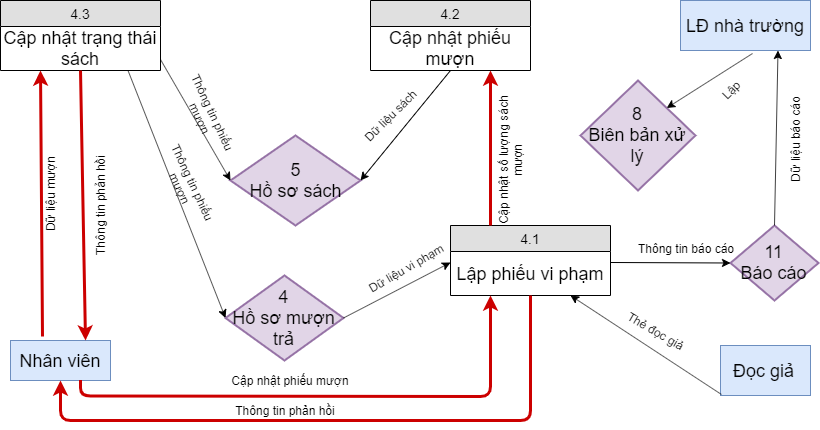

The diagram above was exported from draw.io. Its source (the exported page's mxGraphModel, read from the mxfile embedded in the PNG):
<mxGraphModel dx="868" dy="492" grid="1" gridSize="10" guides="1" tooltips="1" connect="1" arrows="1" fold="1" page="1" pageScale="1" pageWidth="850" pageHeight="1100" math="0" shadow="0">
  <root>
    <mxCell id="0" />
    <mxCell id="1" parent="0" />
    <mxCell id="rCqQcqUc7_3iRSeEMWZ6-34" value="4.2" style="swimlane;fontStyle=0;childLayout=stackLayout;horizontal=1;startSize=26;fillColor=#e0e0e0;horizontalStack=0;resizeParent=1;resizeParentMax=0;resizeLast=0;collapsible=1;marginBottom=0;swimlaneFillColor=#ffffff;align=center;fontSize=14;" vertex="1" parent="1">
      <mxGeometry x="570" y="150" width="160" height="70" as="geometry" />
    </mxCell>
    <mxCell id="rCqQcqUc7_3iRSeEMWZ6-35" value="Cập nhật phiếu mượn" style="text;html=1;strokeColor=none;fillColor=none;align=center;verticalAlign=middle;whiteSpace=wrap;rounded=0;fontSize=18;" vertex="1" parent="rCqQcqUc7_3iRSeEMWZ6-34">
      <mxGeometry y="26" width="160" height="44" as="geometry" />
    </mxCell>
    <mxCell id="rCqQcqUc7_3iRSeEMWZ6-36" value="4.1" style="swimlane;fontStyle=0;childLayout=stackLayout;horizontal=1;startSize=26;fillColor=#e0e0e0;horizontalStack=0;resizeParent=1;resizeParentMax=0;resizeLast=0;collapsible=1;marginBottom=0;swimlaneFillColor=#ffffff;align=center;fontSize=14;" vertex="1" parent="1">
      <mxGeometry x="650" y="375" width="160" height="70" as="geometry" />
    </mxCell>
    <mxCell id="rCqQcqUc7_3iRSeEMWZ6-37" value="Lập phiếu vi phạm" style="text;html=1;strokeColor=none;fillColor=none;align=center;verticalAlign=middle;whiteSpace=wrap;rounded=0;fontSize=18;" vertex="1" parent="rCqQcqUc7_3iRSeEMWZ6-36">
      <mxGeometry y="26" width="160" height="44" as="geometry" />
    </mxCell>
    <mxCell id="rCqQcqUc7_3iRSeEMWZ6-38" value="4.3" style="swimlane;fontStyle=0;childLayout=stackLayout;horizontal=1;startSize=26;fillColor=#e0e0e0;horizontalStack=0;resizeParent=1;resizeParentMax=0;resizeLast=0;collapsible=1;marginBottom=0;swimlaneFillColor=#ffffff;align=center;fontSize=14;" vertex="1" parent="1">
      <mxGeometry x="200" y="150" width="160" height="70" as="geometry" />
    </mxCell>
    <mxCell id="rCqQcqUc7_3iRSeEMWZ6-39" value="Cập nhật trạng thái sách" style="text;html=1;strokeColor=none;fillColor=none;align=center;verticalAlign=middle;whiteSpace=wrap;rounded=0;fontSize=18;" vertex="1" parent="rCqQcqUc7_3iRSeEMWZ6-38">
      <mxGeometry y="26" width="160" height="44" as="geometry" />
    </mxCell>
    <mxCell id="rCqQcqUc7_3iRSeEMWZ6-42" value="Nhân viên" style="rounded=0;whiteSpace=wrap;html=1;fillColor=#dae8fc;strokeColor=#6c8ebf;fontSize=18;" vertex="1" parent="1">
      <mxGeometry x="210" y="490" width="100" height="40" as="geometry" />
    </mxCell>
    <mxCell id="rCqQcqUc7_3iRSeEMWZ6-44" value="" style="endArrow=classic;html=1;fontSize=18;strokeColor=#CC0000;strokeWidth=3;entryX=0.25;entryY=1;entryDx=0;entryDy=0;exitX=0.32;exitY=-0.1;exitDx=0;exitDy=0;exitPerimeter=0;" edge="1" parent="1" source="rCqQcqUc7_3iRSeEMWZ6-42" target="rCqQcqUc7_3iRSeEMWZ6-39">
      <mxGeometry width="50" height="50" relative="1" as="geometry">
        <mxPoint x="240" y="480" as="sourcePoint" />
        <mxPoint x="760" y="170" as="targetPoint" />
        <Array as="points" />
      </mxGeometry>
    </mxCell>
    <mxCell id="rCqQcqUc7_3iRSeEMWZ6-45" value="Dữ liệu mượn" style="text;html=1;strokeColor=none;fillColor=none;align=center;verticalAlign=middle;whiteSpace=wrap;rounded=0;fontSize=12;rotation=-90;" vertex="1" parent="1">
      <mxGeometry x="180" y="335" width="140" height="20" as="geometry" />
    </mxCell>
    <mxCell id="rCqQcqUc7_3iRSeEMWZ6-46" value="" style="endArrow=classic;html=1;fontSize=18;strokeColor=#CC0000;strokeWidth=3;entryX=0.75;entryY=0;entryDx=0;entryDy=0;exitX=0.5;exitY=1;exitDx=0;exitDy=0;" edge="1" parent="1" source="rCqQcqUc7_3iRSeEMWZ6-39" target="rCqQcqUc7_3iRSeEMWZ6-42">
      <mxGeometry width="50" height="50" relative="1" as="geometry">
        <mxPoint x="595" y="530" as="sourcePoint" />
        <mxPoint x="600" y="280" as="targetPoint" />
        <Array as="points" />
      </mxGeometry>
    </mxCell>
    <mxCell id="rCqQcqUc7_3iRSeEMWZ6-47" value="Thông tin phản hồi" style="text;html=1;strokeColor=none;fillColor=none;align=center;verticalAlign=middle;whiteSpace=wrap;rounded=0;fontSize=12;rotation=-90;" vertex="1" parent="1">
      <mxGeometry x="230" y="345" width="140" height="20" as="geometry" />
    </mxCell>
    <mxCell id="rCqQcqUc7_3iRSeEMWZ6-56" value="" style="endArrow=classic;html=1;fontSize=18;strokeColor=#CC0000;strokeWidth=3;exitX=1;exitY=1.091;exitDx=0;exitDy=0;exitPerimeter=0;entryX=0.25;entryY=1;entryDx=0;entryDy=0;" edge="1" parent="1" target="rCqQcqUc7_3iRSeEMWZ6-37">
      <mxGeometry width="50" height="50" relative="1" as="geometry">
        <mxPoint x="280" y="529.504" as="sourcePoint" />
        <mxPoint x="478" y="514.5" as="targetPoint" />
        <Array as="points">
          <mxPoint x="280" y="545.5" />
          <mxPoint x="690" y="546" />
        </Array>
      </mxGeometry>
    </mxCell>
    <mxCell id="rCqQcqUc7_3iRSeEMWZ6-57" value="Cập nhật phiếu mượn" style="text;html=1;strokeColor=none;fillColor=none;align=center;verticalAlign=middle;whiteSpace=wrap;rounded=0;fontSize=12;" vertex="1" parent="1">
      <mxGeometry x="430" y="520" width="120" height="20" as="geometry" />
    </mxCell>
    <mxCell id="rCqQcqUc7_3iRSeEMWZ6-58" value="" style="endArrow=classic;html=1;fontSize=18;strokeColor=#CC0000;strokeWidth=3;entryX=0.5;entryY=1;entryDx=0;entryDy=0;exitX=0.5;exitY=1;exitDx=0;exitDy=0;" edge="1" parent="1" source="rCqQcqUc7_3iRSeEMWZ6-37" target="rCqQcqUc7_3iRSeEMWZ6-42">
      <mxGeometry width="50" height="50" relative="1" as="geometry">
        <mxPoint x="730" y="615" as="sourcePoint" />
        <mxPoint x="550" y="610" as="targetPoint" />
        <Array as="points">
          <mxPoint x="730" y="570" />
          <mxPoint x="260" y="570" />
        </Array>
      </mxGeometry>
    </mxCell>
    <mxCell id="rCqQcqUc7_3iRSeEMWZ6-59" value="Thông tin phản hồi" style="text;html=1;strokeColor=none;fillColor=none;align=center;verticalAlign=middle;whiteSpace=wrap;rounded=0;fontSize=12;" vertex="1" parent="1">
      <mxGeometry x="425" y="550" width="120" height="20" as="geometry" />
    </mxCell>
    <mxCell id="rCqQcqUc7_3iRSeEMWZ6-60" value="" style="endArrow=classic;html=1;fontSize=18;strokeColor=#CC0000;strokeWidth=3;entryX=0.75;entryY=1;entryDx=0;entryDy=0;exitX=0.25;exitY=0;exitDx=0;exitDy=0;" edge="1" parent="1" source="rCqQcqUc7_3iRSeEMWZ6-36" target="rCqQcqUc7_3iRSeEMWZ6-35">
      <mxGeometry width="50" height="50" relative="1" as="geometry">
        <mxPoint x="910" y="215" as="sourcePoint" />
        <mxPoint x="730" y="210" as="targetPoint" />
        <Array as="points" />
      </mxGeometry>
    </mxCell>
    <mxCell id="rCqQcqUc7_3iRSeEMWZ6-61" value="Cập nhật số lượng sách mượn" style="text;html=1;strokeColor=none;fillColor=none;align=center;verticalAlign=middle;whiteSpace=wrap;rounded=0;fontSize=12;rotation=-90;" vertex="1" parent="1">
      <mxGeometry x="640" y="300" width="140" height="20" as="geometry" />
    </mxCell>
    <mxCell id="rCqQcqUc7_3iRSeEMWZ6-65" value="5&lt;br&gt;Hồ sơ sách" style="rhombus;whiteSpace=wrap;html=1;strokeWidth=2;fillColor=#e1d5e7;fontSize=18;strokeColor=#9673a6;" vertex="1" parent="1">
      <mxGeometry x="430" y="285" width="130" height="90" as="geometry" />
    </mxCell>
    <mxCell id="rCqQcqUc7_3iRSeEMWZ6-66" value="4&lt;br&gt;Hồ sơ mượn trả" style="rhombus;whiteSpace=wrap;html=1;strokeWidth=2;fillColor=#e1d5e7;fontSize=18;strokeColor=#9673a6;" vertex="1" parent="1">
      <mxGeometry x="425" y="425" width="118" height="85" as="geometry" />
    </mxCell>
    <mxCell id="rCqQcqUc7_3iRSeEMWZ6-78" value="Đọc giả&amp;nbsp;" style="rounded=0;whiteSpace=wrap;html=1;fillColor=#dae8fc;strokeColor=#6c8ebf;fontSize=18;" vertex="1" parent="1">
      <mxGeometry x="920" y="495" width="90" height="50" as="geometry" />
    </mxCell>
    <mxCell id="rCqQcqUc7_3iRSeEMWZ6-83" value="" style="endArrow=classic;html=1;fontSize=12;entryX=0;entryY=0.5;entryDx=0;entryDy=0;" edge="1" parent="1" target="rCqQcqUc7_3iRSeEMWZ6-66">
      <mxGeometry width="50" height="50" relative="1" as="geometry">
        <mxPoint x="327.5" y="220" as="sourcePoint" />
        <mxPoint x="420" y="292.5" as="targetPoint" />
      </mxGeometry>
    </mxCell>
    <mxCell id="rCqQcqUc7_3iRSeEMWZ6-84" value="Thông tin phiếu mượn" style="text;html=1;strokeColor=none;fillColor=none;align=center;verticalAlign=middle;whiteSpace=wrap;rounded=0;fontSize=12;rotation=65;" vertex="1" parent="1">
      <mxGeometry x="330" y="325" width="113" height="20" as="geometry" />
    </mxCell>
    <mxCell id="rCqQcqUc7_3iRSeEMWZ6-96" value="" style="endArrow=classic;html=1;fontSize=12;exitX=0.5;exitY=1;exitDx=0;exitDy=0;entryX=1;entryY=0.5;entryDx=0;entryDy=0;" edge="1" parent="1" source="rCqQcqUc7_3iRSeEMWZ6-35" target="rCqQcqUc7_3iRSeEMWZ6-65">
      <mxGeometry width="50" height="50" relative="1" as="geometry">
        <mxPoint x="590" y="249" as="sourcePoint" />
        <mxPoint x="700" y="346" as="targetPoint" />
      </mxGeometry>
    </mxCell>
    <mxCell id="rCqQcqUc7_3iRSeEMWZ6-97" value="Dữ liệu sách" style="text;html=1;strokeColor=none;fillColor=none;align=center;verticalAlign=middle;whiteSpace=wrap;rounded=0;fontSize=12;rotation=-45;" vertex="1" parent="1">
      <mxGeometry x="515" y="255" width="150" height="20" as="geometry" />
    </mxCell>
    <mxCell id="rCqQcqUc7_3iRSeEMWZ6-98" value="" style="endArrow=classic;html=1;fontSize=12;exitX=1;exitY=0.75;exitDx=0;exitDy=0;entryX=0;entryY=0.5;entryDx=0;entryDy=0;" edge="1" parent="1" source="rCqQcqUc7_3iRSeEMWZ6-39" target="rCqQcqUc7_3iRSeEMWZ6-65">
      <mxGeometry width="50" height="50" relative="1" as="geometry">
        <mxPoint x="400" y="230" as="sourcePoint" />
        <mxPoint x="300" y="340" as="targetPoint" />
      </mxGeometry>
    </mxCell>
    <mxCell id="rCqQcqUc7_3iRSeEMWZ6-105" value="Thông tin phiếu mượn" style="text;html=1;strokeColor=none;fillColor=none;align=center;verticalAlign=middle;whiteSpace=wrap;rounded=0;fontSize=12;rotation=65;" vertex="1" parent="1">
      <mxGeometry x="350" y="255" width="113" height="20" as="geometry" />
    </mxCell>
    <mxCell id="rCqQcqUc7_3iRSeEMWZ6-111" value="" style="endArrow=classic;html=1;fontSize=12;entryX=0.75;entryY=1;entryDx=0;entryDy=0;exitX=0.011;exitY=0.98;exitDx=0;exitDy=0;exitPerimeter=0;" edge="1" parent="1" source="rCqQcqUc7_3iRSeEMWZ6-78" target="rCqQcqUc7_3iRSeEMWZ6-37">
      <mxGeometry width="50" height="50" relative="1" as="geometry">
        <mxPoint x="790" y="510" as="sourcePoint" />
        <mxPoint x="940" y="540" as="targetPoint" />
      </mxGeometry>
    </mxCell>
    <mxCell id="rCqQcqUc7_3iRSeEMWZ6-113" value="Thẻ đọc giả" style="text;html=1;strokeColor=none;fillColor=none;align=center;verticalAlign=middle;whiteSpace=wrap;rounded=0;fontSize=12;rotation=30;" vertex="1" parent="1">
      <mxGeometry x="780" y="470" width="150" height="20" as="geometry" />
    </mxCell>
    <mxCell id="rCqQcqUc7_3iRSeEMWZ6-114" value="8&lt;br&gt;Biên bản xử lý" style="rhombus;whiteSpace=wrap;html=1;strokeWidth=2;fillColor=#e1d5e7;fontSize=18;strokeColor=#9673a6;" vertex="1" parent="1">
      <mxGeometry x="780" y="230" width="115" height="110" as="geometry" />
    </mxCell>
    <mxCell id="rCqQcqUc7_3iRSeEMWZ6-115" value="11&lt;br&gt;Báo cáo" style="rhombus;whiteSpace=wrap;html=1;strokeWidth=2;fillColor=#e1d5e7;fontSize=18;strokeColor=#9673a6;" vertex="1" parent="1">
      <mxGeometry x="930" y="375" width="88" height="75" as="geometry" />
    </mxCell>
    <mxCell id="rCqQcqUc7_3iRSeEMWZ6-116" value="LĐ nhà trường" style="rounded=0;whiteSpace=wrap;html=1;fillColor=#dae8fc;strokeColor=#6c8ebf;fontSize=18;" vertex="1" parent="1">
      <mxGeometry x="880" y="150" width="130" height="50" as="geometry" />
    </mxCell>
    <mxCell id="rCqQcqUc7_3iRSeEMWZ6-117" value="" style="endArrow=classic;html=1;fontSize=12;exitX=1;exitY=0.5;exitDx=0;exitDy=0;entryX=0;entryY=0.25;entryDx=0;entryDy=0;" edge="1" parent="1" source="rCqQcqUc7_3iRSeEMWZ6-66" target="rCqQcqUc7_3iRSeEMWZ6-37">
      <mxGeometry width="50" height="50" relative="1" as="geometry">
        <mxPoint x="660" y="230" as="sourcePoint" />
        <mxPoint x="570" y="340" as="targetPoint" />
      </mxGeometry>
    </mxCell>
    <mxCell id="rCqQcqUc7_3iRSeEMWZ6-118" value="Dữ liệu vi phạm" style="text;html=1;strokeColor=none;fillColor=none;align=center;verticalAlign=middle;whiteSpace=wrap;rounded=0;fontSize=12;rotation=-30;" vertex="1" parent="1">
      <mxGeometry x="530" y="407.5" width="150" height="20" as="geometry" />
    </mxCell>
    <mxCell id="rCqQcqUc7_3iRSeEMWZ6-120" value="" style="endArrow=classic;html=1;fontSize=12;exitX=1;exitY=0.25;exitDx=0;exitDy=0;entryX=0;entryY=0.5;entryDx=0;entryDy=0;" edge="1" parent="1" source="rCqQcqUc7_3iRSeEMWZ6-37" target="rCqQcqUc7_3iRSeEMWZ6-115">
      <mxGeometry width="50" height="50" relative="1" as="geometry">
        <mxPoint x="553" y="477.5" as="sourcePoint" />
        <mxPoint x="660" y="422" as="targetPoint" />
      </mxGeometry>
    </mxCell>
    <mxCell id="rCqQcqUc7_3iRSeEMWZ6-121" value="Thông tin báo cáo" style="text;html=1;strokeColor=none;fillColor=none;align=center;verticalAlign=middle;whiteSpace=wrap;rounded=0;fontSize=12;rotation=0;" vertex="1" parent="1">
      <mxGeometry x="810" y="387.5" width="150" height="20" as="geometry" />
    </mxCell>
    <mxCell id="rCqQcqUc7_3iRSeEMWZ6-122" value="" style="endArrow=classic;html=1;fontSize=12;exitX=0.5;exitY=0;exitDx=0;exitDy=0;entryX=0.75;entryY=1;entryDx=0;entryDy=0;" edge="1" parent="1" source="rCqQcqUc7_3iRSeEMWZ6-115" target="rCqQcqUc7_3iRSeEMWZ6-116">
      <mxGeometry width="50" height="50" relative="1" as="geometry">
        <mxPoint x="820" y="422" as="sourcePoint" />
        <mxPoint x="940" y="422.5" as="targetPoint" />
      </mxGeometry>
    </mxCell>
    <mxCell id="rCqQcqUc7_3iRSeEMWZ6-123" value="Dữ liệu báo cáo" style="text;html=1;strokeColor=none;fillColor=none;align=center;verticalAlign=middle;whiteSpace=wrap;rounded=0;fontSize=12;rotation=-90;" vertex="1" parent="1">
      <mxGeometry x="920" y="280" width="150" height="20" as="geometry" />
    </mxCell>
    <mxCell id="rCqQcqUc7_3iRSeEMWZ6-124" value="" style="endArrow=classic;html=1;fontSize=12;exitX=0.554;exitY=1.06;exitDx=0;exitDy=0;entryX=1;entryY=0;entryDx=0;entryDy=0;exitPerimeter=0;" edge="1" parent="1" source="rCqQcqUc7_3iRSeEMWZ6-116" target="rCqQcqUc7_3iRSeEMWZ6-114">
      <mxGeometry width="50" height="50" relative="1" as="geometry">
        <mxPoint x="984" y="385" as="sourcePoint" />
        <mxPoint x="987.5" y="210" as="targetPoint" />
      </mxGeometry>
    </mxCell>
    <mxCell id="rCqQcqUc7_3iRSeEMWZ6-125" value="Lập" style="text;html=1;strokeColor=none;fillColor=none;align=center;verticalAlign=middle;whiteSpace=wrap;rounded=0;fontSize=12;rotation=-45;" vertex="1" parent="1">
      <mxGeometry x="855" y="230" width="150" height="20" as="geometry" />
    </mxCell>
  </root>
</mxGraphModel>